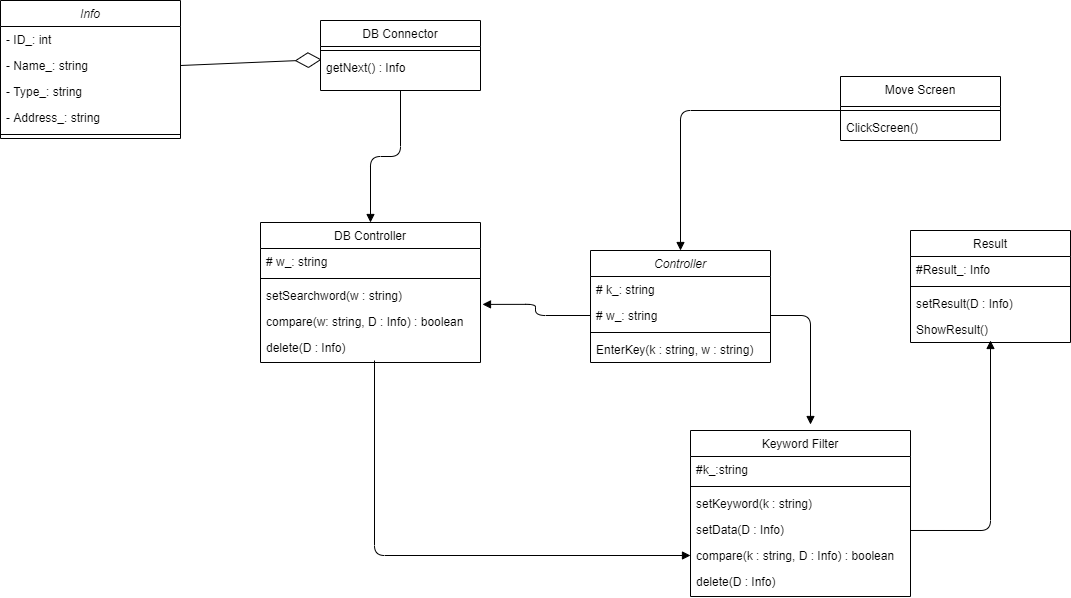

The diagram above was exported from draw.io. Its source (the exported page's mxGraphModel, read from the mxfile embedded in the PNG):
<mxGraphModel dx="2310" dy="1952" grid="1" gridSize="10" guides="1" tooltips="1" connect="1" arrows="1" fold="1" page="1" pageScale="1" pageWidth="827" pageHeight="1169" math="0" shadow="0">
  <root>
    <mxCell id="WIyWlLk6GJQsqaUBKTNV-0" />
    <mxCell id="WIyWlLk6GJQsqaUBKTNV-1" parent="WIyWlLk6GJQsqaUBKTNV-0" />
    <mxCell id="zkfFHV4jXpPFQw0GAbJ--0" value="Controller" style="swimlane;fontStyle=2;align=center;verticalAlign=top;childLayout=stackLayout;horizontal=1;startSize=26;horizontalStack=0;resizeParent=1;resizeLast=0;collapsible=1;marginBottom=0;rounded=0;shadow=0;strokeWidth=1;" parent="WIyWlLk6GJQsqaUBKTNV-1" vertex="1">
      <mxGeometry x="270" y="90" width="180" height="112" as="geometry">
        <mxRectangle x="230" y="140" width="160" height="26" as="alternateBounds" />
      </mxGeometry>
    </mxCell>
    <mxCell id="zkfFHV4jXpPFQw0GAbJ--1" value="# k_: string&#10;" style="text;align=left;verticalAlign=top;spacingLeft=4;spacingRight=4;overflow=hidden;rotatable=0;points=[[0,0.5],[1,0.5]];portConstraint=eastwest;" parent="zkfFHV4jXpPFQw0GAbJ--0" vertex="1">
      <mxGeometry y="26" width="180" height="26" as="geometry" />
    </mxCell>
    <mxCell id="zkfFHV4jXpPFQw0GAbJ--2" value="# w_: string" style="text;align=left;verticalAlign=top;spacingLeft=4;spacingRight=4;overflow=hidden;rotatable=0;points=[[0,0.5],[1,0.5]];portConstraint=eastwest;rounded=0;shadow=0;html=0;" parent="zkfFHV4jXpPFQw0GAbJ--0" vertex="1">
      <mxGeometry y="52" width="180" height="26" as="geometry" />
    </mxCell>
    <mxCell id="zkfFHV4jXpPFQw0GAbJ--4" value="" style="line;html=1;strokeWidth=1;align=left;verticalAlign=middle;spacingTop=-1;spacingLeft=3;spacingRight=3;rotatable=0;labelPosition=right;points=[];portConstraint=eastwest;" parent="zkfFHV4jXpPFQw0GAbJ--0" vertex="1">
      <mxGeometry y="78" width="180" height="8" as="geometry" />
    </mxCell>
    <mxCell id="zkfFHV4jXpPFQw0GAbJ--5" value="EnterKey(k : string, w : string)" style="text;align=left;verticalAlign=top;spacingLeft=4;spacingRight=4;overflow=hidden;rotatable=0;points=[[0,0.5],[1,0.5]];portConstraint=eastwest;" parent="zkfFHV4jXpPFQw0GAbJ--0" vertex="1">
      <mxGeometry y="86" width="180" height="26" as="geometry" />
    </mxCell>
    <mxCell id="zkfFHV4jXpPFQw0GAbJ--6" value="DB Connector" style="swimlane;fontStyle=0;align=center;verticalAlign=top;childLayout=stackLayout;horizontal=1;startSize=26;horizontalStack=0;resizeParent=1;resizeLast=0;collapsible=1;marginBottom=0;rounded=0;shadow=0;strokeWidth=1;" parent="WIyWlLk6GJQsqaUBKTNV-1" vertex="1">
      <mxGeometry y="-140" width="160" height="70" as="geometry">
        <mxRectangle x="130" y="380" width="160" height="26" as="alternateBounds" />
      </mxGeometry>
    </mxCell>
    <mxCell id="zkfFHV4jXpPFQw0GAbJ--9" value="" style="line;html=1;strokeWidth=1;align=left;verticalAlign=middle;spacingTop=-1;spacingLeft=3;spacingRight=3;rotatable=0;labelPosition=right;points=[];portConstraint=eastwest;" parent="zkfFHV4jXpPFQw0GAbJ--6" vertex="1">
      <mxGeometry y="26" width="160" height="8" as="geometry" />
    </mxCell>
    <mxCell id="zkfFHV4jXpPFQw0GAbJ--10" value="getNext() : Info" style="text;align=left;verticalAlign=top;spacingLeft=4;spacingRight=4;overflow=hidden;rotatable=0;points=[[0,0.5],[1,0.5]];portConstraint=eastwest;fontStyle=0" parent="zkfFHV4jXpPFQw0GAbJ--6" vertex="1">
      <mxGeometry y="34" width="160" height="26" as="geometry" />
    </mxCell>
    <mxCell id="zkfFHV4jXpPFQw0GAbJ--17" value="Move Screen" style="swimlane;fontStyle=0;align=center;verticalAlign=top;childLayout=stackLayout;horizontal=1;startSize=30;horizontalStack=0;resizeParent=1;resizeLast=0;collapsible=1;marginBottom=0;rounded=0;shadow=0;strokeWidth=1;" parent="WIyWlLk6GJQsqaUBKTNV-1" vertex="1">
      <mxGeometry x="520" y="-84" width="160" height="64" as="geometry">
        <mxRectangle x="550" y="140" width="160" height="26" as="alternateBounds" />
      </mxGeometry>
    </mxCell>
    <mxCell id="zkfFHV4jXpPFQw0GAbJ--23" value="" style="line;html=1;strokeWidth=1;align=left;verticalAlign=middle;spacingTop=-1;spacingLeft=3;spacingRight=3;rotatable=0;labelPosition=right;points=[];portConstraint=eastwest;" parent="zkfFHV4jXpPFQw0GAbJ--17" vertex="1">
      <mxGeometry y="30" width="160" height="8" as="geometry" />
    </mxCell>
    <mxCell id="pJuvldw1tOcIPvgd8oTu-73" value="ClickScreen()" style="text;align=left;verticalAlign=top;spacingLeft=4;spacingRight=4;overflow=hidden;rotatable=0;points=[[0,0.5],[1,0.5]];portConstraint=eastwest;" vertex="1" parent="zkfFHV4jXpPFQw0GAbJ--17">
      <mxGeometry y="38" width="160" height="26" as="geometry" />
    </mxCell>
    <mxCell id="8ojMPQ8oVAfyVldd4xxv-1" value="Keyword Filter" style="swimlane;fontStyle=0;align=center;verticalAlign=top;childLayout=stackLayout;horizontal=1;startSize=26;horizontalStack=0;resizeParent=1;resizeLast=0;collapsible=1;marginBottom=0;rounded=0;shadow=0;strokeWidth=1;" parent="WIyWlLk6GJQsqaUBKTNV-1" vertex="1">
      <mxGeometry x="370" y="270" width="220" height="166" as="geometry">
        <mxRectangle x="130" y="380" width="160" height="26" as="alternateBounds" />
      </mxGeometry>
    </mxCell>
    <mxCell id="8ojMPQ8oVAfyVldd4xxv-2" value="#k_:string" style="text;align=left;verticalAlign=top;spacingLeft=4;spacingRight=4;overflow=hidden;rotatable=0;points=[[0,0.5],[1,0.5]];portConstraint=eastwest;" parent="8ojMPQ8oVAfyVldd4xxv-1" vertex="1">
      <mxGeometry y="26" width="220" height="26" as="geometry" />
    </mxCell>
    <mxCell id="8ojMPQ8oVAfyVldd4xxv-4" value="" style="line;html=1;strokeWidth=1;align=left;verticalAlign=middle;spacingTop=-1;spacingLeft=3;spacingRight=3;rotatable=0;labelPosition=right;points=[];portConstraint=eastwest;" parent="8ojMPQ8oVAfyVldd4xxv-1" vertex="1">
      <mxGeometry y="52" width="220" height="8" as="geometry" />
    </mxCell>
    <mxCell id="8ojMPQ8oVAfyVldd4xxv-5" value="setKeyword(k : string) " style="text;align=left;verticalAlign=top;spacingLeft=4;spacingRight=4;overflow=hidden;rotatable=0;points=[[0,0.5],[1,0.5]];portConstraint=eastwest;fontStyle=0" parent="8ojMPQ8oVAfyVldd4xxv-1" vertex="1">
      <mxGeometry y="60" width="220" height="26" as="geometry" />
    </mxCell>
    <mxCell id="8ojMPQ8oVAfyVldd4xxv-6" value="setData(D : Info) " style="text;align=left;verticalAlign=top;spacingLeft=4;spacingRight=4;overflow=hidden;rotatable=0;points=[[0,0.5],[1,0.5]];portConstraint=eastwest;" parent="8ojMPQ8oVAfyVldd4xxv-1" vertex="1">
      <mxGeometry y="86" width="220" height="26" as="geometry" />
    </mxCell>
    <mxCell id="8ojMPQ8oVAfyVldd4xxv-19" value="compare(k : string, D : Info) : boolean" style="text;align=left;verticalAlign=top;spacingLeft=4;spacingRight=4;overflow=hidden;rotatable=0;points=[[0,0.5],[1,0.5]];portConstraint=eastwest;" parent="8ojMPQ8oVAfyVldd4xxv-1" vertex="1">
      <mxGeometry y="112" width="220" height="26" as="geometry" />
    </mxCell>
    <mxCell id="8ojMPQ8oVAfyVldd4xxv-20" value="delete(D : Info) " style="text;align=left;verticalAlign=top;spacingLeft=4;spacingRight=4;overflow=hidden;rotatable=0;points=[[0,0.5],[1,0.5]];portConstraint=eastwest;" parent="8ojMPQ8oVAfyVldd4xxv-1" vertex="1">
      <mxGeometry y="138" width="220" height="26" as="geometry" />
    </mxCell>
    <mxCell id="8ojMPQ8oVAfyVldd4xxv-7" value="Result" style="swimlane;fontStyle=0;align=center;verticalAlign=top;childLayout=stackLayout;horizontal=1;startSize=26;horizontalStack=0;resizeParent=1;resizeLast=0;collapsible=1;marginBottom=0;rounded=0;shadow=0;strokeWidth=1;" parent="WIyWlLk6GJQsqaUBKTNV-1" vertex="1">
      <mxGeometry x="590" y="70" width="160" height="112" as="geometry">
        <mxRectangle x="130" y="380" width="160" height="26" as="alternateBounds" />
      </mxGeometry>
    </mxCell>
    <mxCell id="8ojMPQ8oVAfyVldd4xxv-8" value="#Result_: Info" style="text;align=left;verticalAlign=top;spacingLeft=4;spacingRight=4;overflow=hidden;rotatable=0;points=[[0,0.5],[1,0.5]];portConstraint=eastwest;" parent="8ojMPQ8oVAfyVldd4xxv-7" vertex="1">
      <mxGeometry y="26" width="160" height="26" as="geometry" />
    </mxCell>
    <mxCell id="8ojMPQ8oVAfyVldd4xxv-10" value="" style="line;html=1;strokeWidth=1;align=left;verticalAlign=middle;spacingTop=-1;spacingLeft=3;spacingRight=3;rotatable=0;labelPosition=right;points=[];portConstraint=eastwest;" parent="8ojMPQ8oVAfyVldd4xxv-7" vertex="1">
      <mxGeometry y="52" width="160" height="8" as="geometry" />
    </mxCell>
    <mxCell id="8ojMPQ8oVAfyVldd4xxv-11" value="setResult(D : Info)" style="text;align=left;verticalAlign=top;spacingLeft=4;spacingRight=4;overflow=hidden;rotatable=0;points=[[0,0.5],[1,0.5]];portConstraint=eastwest;fontStyle=0" parent="8ojMPQ8oVAfyVldd4xxv-7" vertex="1">
      <mxGeometry y="60" width="160" height="26" as="geometry" />
    </mxCell>
    <mxCell id="8ojMPQ8oVAfyVldd4xxv-24" value="ShowResult()" style="text;align=left;verticalAlign=top;spacingLeft=4;spacingRight=4;overflow=hidden;rotatable=0;points=[[0,0.5],[1,0.5]];portConstraint=eastwest;fontStyle=0" parent="8ojMPQ8oVAfyVldd4xxv-7" vertex="1">
      <mxGeometry y="86" width="160" height="26" as="geometry" />
    </mxCell>
    <mxCell id="8ojMPQ8oVAfyVldd4xxv-13" value="DB Controller" style="swimlane;fontStyle=0;align=center;verticalAlign=top;childLayout=stackLayout;horizontal=1;startSize=26;horizontalStack=0;resizeParent=1;resizeLast=0;collapsible=1;marginBottom=0;rounded=0;shadow=0;strokeWidth=1;" parent="WIyWlLk6GJQsqaUBKTNV-1" vertex="1">
      <mxGeometry x="-60" y="62" width="220" height="140" as="geometry">
        <mxRectangle x="130" y="380" width="160" height="26" as="alternateBounds" />
      </mxGeometry>
    </mxCell>
    <mxCell id="8ojMPQ8oVAfyVldd4xxv-14" value="# w_: string" style="text;align=left;verticalAlign=top;spacingLeft=4;spacingRight=4;overflow=hidden;rotatable=0;points=[[0,0.5],[1,0.5]];portConstraint=eastwest;" parent="8ojMPQ8oVAfyVldd4xxv-13" vertex="1">
      <mxGeometry y="26" width="220" height="26" as="geometry" />
    </mxCell>
    <mxCell id="8ojMPQ8oVAfyVldd4xxv-16" value="" style="line;html=1;strokeWidth=1;align=left;verticalAlign=middle;spacingTop=-1;spacingLeft=3;spacingRight=3;rotatable=0;labelPosition=right;points=[];portConstraint=eastwest;" parent="8ojMPQ8oVAfyVldd4xxv-13" vertex="1">
      <mxGeometry y="52" width="220" height="8" as="geometry" />
    </mxCell>
    <mxCell id="8ojMPQ8oVAfyVldd4xxv-17" value="setSearchword(w : string) " style="text;align=left;verticalAlign=top;spacingLeft=4;spacingRight=4;overflow=hidden;rotatable=0;points=[[0,0.5],[1,0.5]];portConstraint=eastwest;fontStyle=0" parent="8ojMPQ8oVAfyVldd4xxv-13" vertex="1">
      <mxGeometry y="60" width="220" height="26" as="geometry" />
    </mxCell>
    <mxCell id="8ojMPQ8oVAfyVldd4xxv-18" value="compare(w: string, D : Info) : boolean" style="text;align=left;verticalAlign=top;spacingLeft=4;spacingRight=4;overflow=hidden;rotatable=0;points=[[0,0.5],[1,0.5]];portConstraint=eastwest;" parent="8ojMPQ8oVAfyVldd4xxv-13" vertex="1">
      <mxGeometry y="86" width="220" height="26" as="geometry" />
    </mxCell>
    <mxCell id="8ojMPQ8oVAfyVldd4xxv-21" value="delete(D : Info)" style="text;align=left;verticalAlign=top;spacingLeft=4;spacingRight=4;overflow=hidden;rotatable=0;points=[[0,0.5],[1,0.5]];portConstraint=eastwest;" parent="8ojMPQ8oVAfyVldd4xxv-13" vertex="1">
      <mxGeometry y="112" width="220" height="26" as="geometry" />
    </mxCell>
    <mxCell id="pJuvldw1tOcIPvgd8oTu-0" value="Info" style="swimlane;fontStyle=2;align=center;verticalAlign=top;childLayout=stackLayout;horizontal=1;startSize=26;horizontalStack=0;resizeParent=1;resizeLast=0;collapsible=1;marginBottom=0;rounded=0;shadow=0;strokeWidth=1;" vertex="1" parent="WIyWlLk6GJQsqaUBKTNV-1">
      <mxGeometry x="-320" y="-160" width="180" height="138" as="geometry">
        <mxRectangle x="230" y="140" width="160" height="26" as="alternateBounds" />
      </mxGeometry>
    </mxCell>
    <mxCell id="pJuvldw1tOcIPvgd8oTu-1" value="- ID_: int" style="text;align=left;verticalAlign=top;spacingLeft=4;spacingRight=4;overflow=hidden;rotatable=0;points=[[0,0.5],[1,0.5]];portConstraint=eastwest;" vertex="1" parent="pJuvldw1tOcIPvgd8oTu-0">
      <mxGeometry y="26" width="180" height="26" as="geometry" />
    </mxCell>
    <mxCell id="pJuvldw1tOcIPvgd8oTu-2" value="- Name_: string" style="text;align=left;verticalAlign=top;spacingLeft=4;spacingRight=4;overflow=hidden;rotatable=0;points=[[0,0.5],[1,0.5]];portConstraint=eastwest;rounded=0;shadow=0;html=0;" vertex="1" parent="pJuvldw1tOcIPvgd8oTu-0">
      <mxGeometry y="52" width="180" height="26" as="geometry" />
    </mxCell>
    <mxCell id="pJuvldw1tOcIPvgd8oTu-6" value="- Type_: string" style="text;align=left;verticalAlign=top;spacingLeft=4;spacingRight=4;overflow=hidden;rotatable=0;points=[[0,0.5],[1,0.5]];portConstraint=eastwest;rounded=0;shadow=0;html=0;" vertex="1" parent="pJuvldw1tOcIPvgd8oTu-0">
      <mxGeometry y="78" width="180" height="26" as="geometry" />
    </mxCell>
    <mxCell id="pJuvldw1tOcIPvgd8oTu-7" value="- Address_: string" style="text;align=left;verticalAlign=top;spacingLeft=4;spacingRight=4;overflow=hidden;rotatable=0;points=[[0,0.5],[1,0.5]];portConstraint=eastwest;rounded=0;shadow=0;html=0;" vertex="1" parent="pJuvldw1tOcIPvgd8oTu-0">
      <mxGeometry y="104" width="180" height="26" as="geometry" />
    </mxCell>
    <mxCell id="pJuvldw1tOcIPvgd8oTu-3" value="" style="line;html=1;strokeWidth=1;align=left;verticalAlign=middle;spacingTop=-1;spacingLeft=3;spacingRight=3;rotatable=0;labelPosition=right;points=[];portConstraint=eastwest;" vertex="1" parent="pJuvldw1tOcIPvgd8oTu-0">
      <mxGeometry y="130" width="180" height="8" as="geometry" />
    </mxCell>
    <mxCell id="pJuvldw1tOcIPvgd8oTu-51" value="" style="endArrow=block;endFill=1;html=1;edgeStyle=orthogonalEdgeStyle;align=left;verticalAlign=top;exitX=1;exitY=0.5;exitDx=0;exitDy=0;" edge="1" parent="WIyWlLk6GJQsqaUBKTNV-1" source="zkfFHV4jXpPFQw0GAbJ--2">
      <mxGeometry x="-1" relative="1" as="geometry">
        <mxPoint x="440" y="140" as="sourcePoint" />
        <mxPoint x="490" y="264" as="targetPoint" />
      </mxGeometry>
    </mxCell>
    <mxCell id="pJuvldw1tOcIPvgd8oTu-55" value="" style="endArrow=block;endFill=1;html=1;edgeStyle=orthogonalEdgeStyle;align=left;verticalAlign=top;exitX=0;exitY=0.5;exitDx=0;exitDy=0;entryX=1.009;entryY=0.842;entryDx=0;entryDy=0;entryPerimeter=0;" edge="1" parent="WIyWlLk6GJQsqaUBKTNV-1" source="zkfFHV4jXpPFQw0GAbJ--2" target="8ojMPQ8oVAfyVldd4xxv-17">
      <mxGeometry x="-1" relative="1" as="geometry">
        <mxPoint x="460.00000000000045" y="165" as="sourcePoint" />
        <mxPoint x="499.99999999999955" y="274" as="targetPoint" />
      </mxGeometry>
    </mxCell>
    <mxCell id="pJuvldw1tOcIPvgd8oTu-56" value="" style="endArrow=block;endFill=1;html=1;edgeStyle=orthogonalEdgeStyle;align=left;verticalAlign=top;entryX=0.5;entryY=0;entryDx=0;entryDy=0;" edge="1" parent="WIyWlLk6GJQsqaUBKTNV-1" target="zkfFHV4jXpPFQw0GAbJ--0">
      <mxGeometry x="-1" relative="1" as="geometry">
        <mxPoint x="520" y="-50" as="sourcePoint" />
        <mxPoint x="490" y="-19" as="targetPoint" />
      </mxGeometry>
    </mxCell>
    <mxCell id="pJuvldw1tOcIPvgd8oTu-57" value="" style="endArrow=diamondThin;endFill=0;endSize=24;html=1;exitX=1;exitY=0.5;exitDx=0;exitDy=0;entryX=0.007;entryY=0.195;entryDx=0;entryDy=0;entryPerimeter=0;" edge="1" parent="WIyWlLk6GJQsqaUBKTNV-1" source="pJuvldw1tOcIPvgd8oTu-2" target="zkfFHV4jXpPFQw0GAbJ--10">
      <mxGeometry width="160" relative="1" as="geometry">
        <mxPoint x="220" y="170" as="sourcePoint" />
        <mxPoint x="380" y="170" as="targetPoint" />
      </mxGeometry>
    </mxCell>
    <mxCell id="pJuvldw1tOcIPvgd8oTu-59" value="" style="endArrow=block;endFill=1;html=1;edgeStyle=orthogonalEdgeStyle;align=left;verticalAlign=top;exitX=1;exitY=0.538;exitDx=0;exitDy=0;exitPerimeter=0;" edge="1" parent="WIyWlLk6GJQsqaUBKTNV-1" source="8ojMPQ8oVAfyVldd4xxv-6">
      <mxGeometry x="-1" relative="1" as="geometry">
        <mxPoint x="460.00000000000045" y="165" as="sourcePoint" />
        <mxPoint x="670" y="180" as="targetPoint" />
      </mxGeometry>
    </mxCell>
    <mxCell id="pJuvldw1tOcIPvgd8oTu-74" value="" style="endArrow=block;endFill=1;html=1;edgeStyle=orthogonalEdgeStyle;align=left;verticalAlign=top;entryX=0.5;entryY=0;entryDx=0;entryDy=0;exitX=0.5;exitY=1;exitDx=0;exitDy=0;" edge="1" parent="WIyWlLk6GJQsqaUBKTNV-1" source="zkfFHV4jXpPFQw0GAbJ--6" target="8ojMPQ8oVAfyVldd4xxv-13">
      <mxGeometry x="-1" relative="1" as="geometry">
        <mxPoint x="529.9999999999995" y="-40.00000000000023" as="sourcePoint" />
        <mxPoint x="370" y="100" as="targetPoint" />
      </mxGeometry>
    </mxCell>
    <mxCell id="pJuvldw1tOcIPvgd8oTu-76" value="" style="endArrow=block;endFill=1;html=1;edgeStyle=orthogonalEdgeStyle;align=left;verticalAlign=top;entryX=0;entryY=0.5;entryDx=0;entryDy=0;" edge="1" parent="WIyWlLk6GJQsqaUBKTNV-1" target="8ojMPQ8oVAfyVldd4xxv-19">
      <mxGeometry x="-1" relative="1" as="geometry">
        <mxPoint x="54" y="200" as="sourcePoint" />
        <mxPoint x="350" y="380" as="targetPoint" />
      </mxGeometry>
    </mxCell>
  </root>
</mxGraphModel>